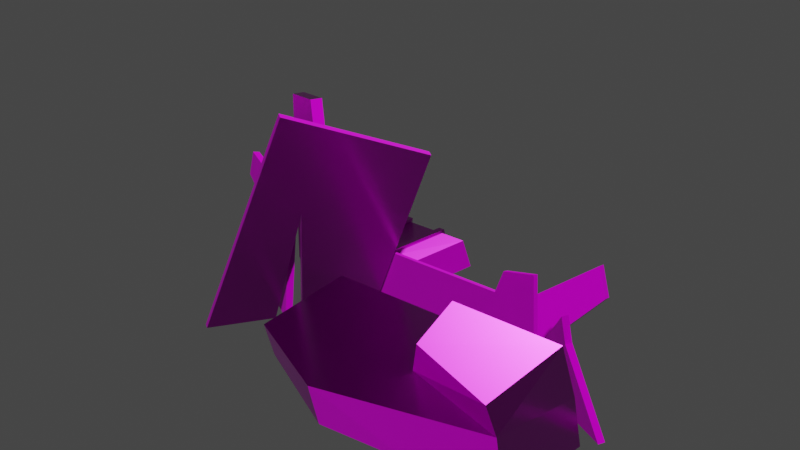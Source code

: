 # Source: Cluster04.blend  (saved by Blender 3.1.7; exported with 4.5.12 LTS)
import bpy
from mathutils import Matrix  # noqa: F401  (used for matrix-valued properties, if any)

bpy.ops.wm.read_factory_settings(use_empty=True)
scene = bpy.context.scene
scene.name = 'Scene'

# ---- images (referenced by path relative to the original .blend; pixels are not part of the script)
import os
ASSET_DIR = os.environ.get("B2B_ASSET_DIR", "")  # directory of the original .blend (textures are referenced by path, not embedded)
HERE = os.path.dirname(os.path.abspath(__file__))  # packed textures are extracted next to this script under _unpacked/

def load_image(name, relpath, width, height, colorspace="sRGB"):
    """Load a texture the original file referenced (path relative to the .blend, or extracted next to this script)."""
    p = next((c for c in (os.path.join(HERE, relpath), os.path.join(ASSET_DIR, relpath)) if relpath and os.path.exists(c)), "")
    if p:
        img = bpy.data.images.load(p, check_existing=True)
        img.name = name
    else:  # same state as the original file: an image datablock whose file is absent (Cycles renders it pink)
        img = bpy.data.images.new(name, width, height)
        img.source = "FILE"
        img.filepath = "//" + (relpath or name)
    img.colorspace_settings.name = colorspace
    return img
img_t_env_struct_scrapyard_metal_01_bc_dds = load_image('T_ENV_STRUCT_Scrapyard_Metal_01_BC.dds', 'T_ENV_STRUCT_Scrapyard_Metal_01_BC.dds', 1024, 1024, 'sRGB')
img_t_env_struct_scrapyard_metal_01_n_dds = load_image('T_ENV_STRUCT_Scrapyard_Metal_01_N.dds', 'T_ENV_STRUCT_Scrapyard_Metal_01_N.dds', 1024, 1024, 'sRGB')
img_t_env_struct_scrapyard_metal_01_mra_dds = load_image('T_ENV_STRUCT_Scrapyard_Metal_01_MRA.dds', 'T_ENV_STRUCT_Scrapyard_Metal_01_MRA.dds', 1024, 1024, 'sRGB')

# ---- materials (node trees are filled in below, after node groups)
mat_mi_env_scrapyard_metal_01 = bpy.data.materials.new('MI_ENV_Scrapyard_Metal_01')
mat_mi_env_scrapyard_metal_01.use_transparent_shadow = False

# ---- material node trees
mat_mi_env_scrapyard_metal_01.use_nodes = True; mat_mi_env_scrapyard_metal_01.node_tree.nodes.clear()
_N = mat_mi_env_scrapyard_metal_01.node_tree.nodes; _L = mat_mi_env_scrapyard_metal_01.node_tree.links
n0 = _N.new('ShaderNodeBsdfPrincipled'); n0.name = 'Principled BSDF'; n0.location = (10, 300)
n0.distribution = 'GGX'
n0.subsurface_method = 'RANDOM_WALK_SKIN'
n0.inputs[3].default_value = 1.45
n0.inputs[27].default_value = (0.0, 0.0, 0.0, 1.0)
n0.inputs[28].default_value = 1.0
n1 = _N.new('ShaderNodeOutputMaterial'); n1.name = 'Material Output'; n1.location = (300, 300)
n2 = _N.new('ShaderNodeTexImage'); n2.name = 'Image Texture'; n2.location = (-442, 298)
n2.image = img_t_env_struct_scrapyard_metal_01_bc_dds
n3 = _N.new('ShaderNodeTexImage'); n3.name = 'Image Texture.002'; n3.location = (-616, -318)
n3.image = img_t_env_struct_scrapyard_metal_01_n_dds
n4 = _N.new('ShaderNodeTexImage'); n4.name = 'Image Texture.001'; n4.location = (-548, -9)
n4.image = img_t_env_struct_scrapyard_metal_01_mra_dds
n5 = _N.new('ShaderNodeNormalMap'); n5.name = 'Normal Map'; n5.location = (-281, -293)
_L.new(n0.outputs[0], n1.inputs[0])
_L.new(n2.outputs[0], n0.inputs[0])
_L.new(n4.outputs[0], n0.inputs[1])
_L.new(n4.outputs[0], n0.inputs[2])
_L.new(n3.outputs[0], n5.inputs[1])
_L.new(n5.outputs[0], n0.inputs[5])
n1.is_active_output = True

# ---- world
world_world = bpy.data.worlds.new('World'); scene.world = world_world
world_world.use_nodes = True; world_world.node_tree.nodes.clear()
_N = world_world.node_tree.nodes; _L = world_world.node_tree.links
n0 = _N.new('ShaderNodeOutputWorld'); n0.name = 'World Output'; n0.location = (300, 300)
n1 = _N.new('ShaderNodeBackground'); n1.name = 'Background'; n1.location = (10, 300)
n1.inputs[0].default_value = (0.05088, 0.05088, 0.05088, 1.0)
_L.new(n1.outputs[0], n0.inputs[0])
n0.is_active_output = True
world_world.color = (0.05088, 0.05088, 0.05088)
world_world.use_sun_shadow = False
world_world.sun_shadow_jitter_overblur = 0.0

# ---- meshes
me_sm_env_struct_scrapyard_debris_cluster_04_md_001 = bpy.data.meshes.new('SM_ENV_STRUCT_ScrapYard_Debris_Cluster_04.md.001')
me_sm_env_struct_scrapyard_debris_cluster_04_md_001.from_pydata([(-1.47, 0.6614, 2.585), (-2.009, 1.088, 2.437), (-2.074, 0.9526, 2.437), (-1.404, 0.7969, 2.584), (-1.47, 0.6614, 2.585), (-0.894, 0.5472, -2.67e-07), (-1.404, 0.7969, 2.584), (-0.9593, 0.4118, -3.052e-07), (-2.074, 0.9526, 2.437), (-0.9593, 0.4118, -3.052e-07), (-1.47, 0.6614, 2.585), (-2.112, 0.9675, -3.052e-07), (-0.2378, 2.267, 0.3671), (-0.6305, 2.389, -1.144e-07), (-0.6495, 2.332, 0.3191), (-0.1191, 2.298, -1.144e-07), (-0.2378, 2.267, 0.3671), (-0.8158, 1.287, 0.3191), (-0.4041, 1.222, 0.3671), (-0.6495, 2.332, 0.3191), (-0.8117, 1.224, -1.144e-07), (-0.4041, 1.222, 0.3671), (-0.8158, 1.287, 0.3191), (-0.3039, 1.136, -1.144e-07), (-2.218, 1.469, -1.144e-07), (-1.79, 2.514, 0.1862), (-2.047, 2.641, -1.144e-07), (-1.956, 1.468, 0.1862), (-0.4041, 1.222, 0.3671), (-0.1191, 2.298, -1.144e-07), (-0.2378, 2.267, 0.3671), (-0.3039, 1.136, -1.144e-07), (-0.6479, 2.371, 0.365), (-0.6185, 2.464, 3.815e-08), (-0.7438, 2.386, 0.3538), (-0.7377, 2.486, 3.815e-08), (-0.7438, 2.386, 0.3538), (-0.9227, 1.265, 0.3538), (-0.8268, 1.25, 0.365), (-0.6479, 2.371, 0.365), (-0.9227, 1.265, 0.3538), (-0.825, 1.149, 7.629e-08), (-0.8268, 1.25, 0.365), (-0.9433, 1.17, 7.629e-08), (-1.293, 2.435, 0.2442), (-0.7454, 2.348, 0.3079), (-0.7497, 2.41, -1.144e-07), (-1.43, 2.531, -1.144e-07), (-1.459, 1.389, 0.2442), (-0.7454, 2.348, 0.3079), (-1.293, 2.435, 0.2442), (-0.9117, 1.302, 0.3079), (-1.459, 1.389, 0.2442), (-0.93, 1.245, -1.144e-07), (-0.9117, 1.302, 0.3079), (-1.605, 1.362, -1.144e-07), (-1.543, 2.626, 1.144e-07), (-1.392, 2.488, 0.2828), (-1.418, 2.604, 1.144e-07), (-1.291, 2.472, 0.2945), (-1.392, 2.488, 0.2828), (-1.57, 1.369, 0.2792), (-1.47, 1.353, 0.291), (-1.291, 2.472, 0.2945), (-1.57, 1.369, 0.2792), (-1.618, 1.287, 7.629e-08), (-1.47, 1.353, 0.291), (-1.742, 1.309, 7.629e-08), (-1.79, 2.514, 0.1862), (-1.393, 2.451, 0.2324), (-1.554, 2.553, -1.144e-07), (-2.047, 2.641, -1.144e-07), (-1.956, 1.468, 0.1862), (-1.393, 2.451, 0.2324), (-1.79, 2.514, 0.1862), (-1.559, 1.405, 0.2324), (-1.559, 1.405, 0.2324), (-1.956, 1.468, 0.1862), (-1.729, 1.384, -1.144e-07), (-2.218, 1.469, -1.144e-07), (-1.393, 2.451, 0.2324), (-1.543, 2.626, 1.144e-07), (-1.554, 2.553, -1.144e-07), (-1.392, 2.488, 0.2828), (-1.293, 2.435, 0.2442), (-1.43, 2.531, -1.144e-07), (-1.418, 2.604, 1.144e-07), (-1.291, 2.472, 0.2945), (-1.291, 2.472, 0.2945), (-1.47, 1.353, 0.291), (-1.459, 1.389, 0.2442), (-1.293, 2.435, 0.2442), (-1.392, 2.488, 0.2828), (-1.559, 1.405, 0.2324), (-1.57, 1.369, 0.2792), (-1.393, 2.451, 0.2324), (-1.459, 1.389, 0.2442), (-1.618, 1.287, 7.629e-08), (-1.605, 1.362, -1.144e-07), (-1.47, 1.353, 0.291), (-1.742, 1.309, 7.629e-08), (-1.57, 1.369, 0.2792), (-1.559, 1.405, 0.2324), (-1.729, 1.384, -1.144e-07), (2.494, 0.5132, 1.093), (1.934, 0.6722, 0.2007), (2.455, 0.4331, 1.094), (1.973, 0.7524, 0.1996), (2.252, 0.6146, -2.766e-07), (1.934, 0.6722, 0.2007), (1.973, 0.7524, 0.1996), (2.215, 0.5337, -3.195e-07), (2.356, 1.377, 1.284), (1.418, 1.257, 0.5123), (1.421, 1.169, 0.533), (2.353, 1.465, 1.263), (2.353, 1.465, 1.263), (2.508, 1.301, 0.9365), (2.505, 1.389, 0.9159), (2.356, 1.377, 1.284), (0.02147, 1.001, 0.02223), (0.01842, 1.089, 0.001616), (0.02013, 1.088, -3.149e-07), (0.04503, 0.9963, -3.052e-07), (-0.9077, -0.4291, 2.87), (0.1191, 1.078, 2.137), (0.04507, 1.128, 2.149), (-0.8337, -0.4798, 2.858), (-0.5531, 0.753, -3.052e-07), (0.04507, 1.128, 2.149), (-0.4758, 0.7043, -3.052e-07), (0.1191, 1.078, 2.137), (-1.292, -0.3249, -3.052e-07), (-0.9248, -0.1449, 1.535), (-1.215, -0.3742, -3.052e-07), (-0.8507, -0.1957, 1.523), (-0.9351, 0.9591, -3.242e-07), (-0.9866, 1.071, 0.5856), (-0.9217, 1.018, -3.052e-07), (-0.9724, 1.128, 0.576), (1.507, 0.5197, 1.005), (-0.9724, 1.128, 0.576), (-0.9866, 1.071, 0.5856), (1.521, 0.5769, 0.9957), (2.052, 0.4591, 1.453), (1.608, 0.6044, 1.288), (1.594, 0.5472, 1.297), (2.066, 0.5163, 1.443), (1.507, 0.5197, 1.005), (1.594, 0.5472, 1.297), (1.608, 0.6044, 1.288), (1.521, 0.5769, 0.9957), (-2.937, 1.094, 1.331), (-2.577, 0.812, 0.9356), (-2.983, 1.05, 0.9952), (-1.333, 0.2142, 1.378), (-2.577, 0.812, 0.9356), (-3.026, 0.9718, 1.011), (-2.983, 1.05, 0.9952), (-2.62, 0.7341, 0.9518), (-1.377, 0.1364, 1.394), (-2.937, 1.094, 1.331), (-2.98, 1.016, 1.347), (-1.333, 0.2142, 1.378), (-3.026, 0.9718, 1.011), (-2.98, 1.016, 1.347), (-2.937, 1.094, 1.331), (-2.983, 1.05, 0.9952), (-2.677, 0.5674, -2.67e-07), (-2.62, 0.7341, 0.9518), (-2.633, 0.6481, -3.433e-07), (-2.577, 0.812, 0.9356), (1.54, -0.943, 1.048), (2.796, -1.448, 1.133), (2.921, -0.3001, 1.283), (1.374, -0.1082, 1.127), (1.374, -0.1082, 1.127), (1.502, -0.9576, 0.7022), (1.54, -0.943, 1.048), (1.302, -0.004766, 0.7918), (2.796, -1.448, 1.133), (1.54, -0.943, 1.048), (1.502, -0.9576, 0.7022), (2.932, -1.437, 0.8105), (-2.009, 1.088, 2.437), (-0.894, 0.5472, -2.67e-07), (-2.047, 1.103, -3.052e-07), (-1.404, 0.7969, 2.584), (-2.009, 1.088, 2.437), (-2.112, 0.9675, -3.052e-07), (-2.074, 0.9526, 2.437), (-2.047, 1.103, -3.052e-07), (2.508, 1.301, 0.9365), (1.732, 1.148, -3.052e-07), (2.505, 1.389, 0.9159), (1.718, 1.054, -3.052e-07), (-0.9248, -0.1449, 1.535), (-1.021, -0.09151, -3.052e-07), (-0.8507, -0.1957, 1.523), (-1.096, -0.03997, -3.052e-07), (-0.9077, -0.4291, 2.87), (-1.707, -1.093, -3.052e-07), (-0.8337, -0.4798, 2.858), (-1.785, -1.045, -4.196e-07), (2.052, 0.4591, 1.453), (2.374, 0.1963, -3.433e-07), (2.066, 0.5163, 1.443), (2.362, 0.137, -3.052e-07), (-1.377, 0.1364, 1.394), (-1.079, -0.2141, -3.433e-07), (-1.333, 0.2142, 1.378), (-1.119, -0.297, -2.67e-07), (1.973, 0.7524, 0.1996), (2.494, 0.5132, 1.093), (2.598, 0.4587, 0.8033), (2.252, 0.6146, -2.766e-07), (3.291, 0.1121, -2.67e-07), (1.374, -0.1082, 1.127), (2.921, -0.3001, 1.283), (3.049, -0.1924, 0.6436), (1.302, -0.004766, 0.7918), (3.122, -0.1175, 2.67e-06), (0.729, 0.1396, 1.907e-07), (0.6559, 0.0646, 0.7255), (-0.5112, 0.2728, -1.101e-06), (-0.5843, 0.1978, 0.5981), (2.921, -0.3001, 1.283), (2.796, -1.448, 1.133), (2.932, -1.437, 0.8105), (3.049, -0.1924, 0.6436), (3.005, -1.362, 1.049e-06), (3.122, -0.1175, 2.67e-06), (-0.9217, 1.018, -3.052e-07), (-0.9724, 1.128, 0.576), (-0.2516, 0.851, -3.242e-07), (1.521, 0.5769, 0.9957), (1.073, 0.5207, -2.67e-07), (1.621, 0.384, -2.861e-07), (2.374, 0.1963, -3.433e-07), (2.066, 0.5163, 1.443), (1.608, 0.6044, 1.288), (-0.5112, 0.2728, -1.101e-06), (-0.6283, -0.9717, -2.67e-06), (-0.6283, -0.9717, -2.981e-07), (-0.5843, 0.1978, 0.5981), (-0.7015, -1.047, 0.4373), (-0.8158, 1.287, 0.3191), (-0.825, 1.149, 7.629e-08), (-0.8117, 1.224, -1.144e-07), (-0.8268, 1.25, 0.365), (-0.6495, 2.332, 0.3191), (-0.6479, 2.371, 0.365), (-0.6185, 2.464, 3.815e-08), (-0.6305, 2.389, -1.144e-07), (-0.9117, 1.302, 0.3079), (-0.93, 1.245, -1.144e-07), (-0.9433, 1.17, 7.629e-08), (-0.9227, 1.265, 0.3538), (-0.7454, 2.348, 0.3079), (-0.7438, 2.386, 0.3538), (-0.7377, 2.486, 3.815e-08), (-0.7497, 2.41, -1.144e-07), (1.934, 0.6722, 0.2007), (2.559, 0.3786, 0.8045), (2.455, 0.4331, 1.094), (2.215, 0.5337, -3.195e-07), (3.253, 0.03148, -3.052e-07), (2.598, 0.4587, 0.8033), (2.494, 0.5132, 1.093), (2.455, 0.4331, 1.094), (2.559, 0.3786, 0.8045), (3.291, 0.1121, -2.67e-07), (3.253, 0.03148, -3.052e-07), (0.8296, 1.227, 0.4708), (1.421, 1.169, 0.533), (1.418, 1.257, 0.5123), (0.8327, 1.139, 0.4915), (0.01842, 1.089, 0.001616), (0.02147, 1.001, 0.02223), (0.7199, -1.617, -3.052e-07), (-0.6283, -0.9717, -2.67e-06), (0.7199, -1.617, -1.831e-06), (-0.6283, -0.9717, -2.981e-07), (0.6468, -1.692, 0.5166), (-0.7015, -1.047, 0.4373), (0.8327, 1.139, 0.4915), (0.02147, 1.001, 0.02223), (0.04503, 0.9963, -3.052e-07), (0.7791, 1.022, -3.052e-07), (1.421, 1.169, 0.533), (1.338, 1.041, -2.861e-07), (1.718, 1.054, -3.052e-07), (2.508, 1.301, 0.9365), (2.356, 1.377, 1.284), (0.8296, 1.227, 0.4708), (0.02013, 1.088, -3.149e-07), (0.01842, 1.089, 0.001616), (0.8008, 1.115, -2.861e-07), (1.418, 1.257, 0.5123), (1.338, 1.134, -3.052e-07), (1.732, 1.148, -3.052e-07), (2.505, 1.389, 0.9159), (2.353, 1.465, 1.263), (-0.2537, 0.7892, -3.052e-07), (-0.9866, 1.071, 0.5856), (-0.9351, 0.9591, -3.242e-07), (1.507, 0.5197, 1.005), (1.054, 0.463, -3.052e-07), (1.608, 0.325, -3.242e-07), (2.362, 0.137, -3.052e-07), (2.052, 0.4591, 1.453), (1.594, 0.5472, 1.297), (-2.62, 0.7341, 0.9518), (-2.98, 1.016, 1.347), (-3.026, 0.9718, 1.011), (-1.377, 0.1364, 1.394), (-1.119, -0.297, -2.67e-07), (-2.677, 0.5674, -2.67e-07), (-0.7015, -1.047, 0.4373), (0.6559, 0.0646, 0.7255), (-0.5843, 0.1978, 0.5981), (0.6468, -1.692, 0.5166), (1.502, -0.9576, 0.7022), (2.932, -1.437, 0.8105), (1.302, -0.004766, 0.7918), (2.932, -1.437, 0.8105), (1.931, -1.482, -3.052e-07), (3.005, -1.362, 1.049e-06), (0.6468, -1.692, 0.5166), (0.7199, -1.617, -3.052e-07), (0.7199, -1.617, -1.831e-06), (-0.9248, -0.1449, 1.535), (-1.292, -0.3249, -3.052e-07), (-1.785, -1.045, -4.196e-07), (-0.9077, -0.4291, 2.87), (0.04507, 1.128, 2.149), (-0.5531, 0.753, -3.052e-07), (-1.096, -0.03997, -3.052e-07), (-0.8507, -0.1957, 1.523), (-1.021, -0.09151, -3.052e-07), (-0.4758, 0.7043, -3.052e-07), (0.1191, 1.078, 2.137), (-0.8337, -0.4798, 2.858), (-1.707, -1.093, -3.052e-07), (-1.215, -0.3742, -3.052e-07)], [], [(0, 1, 2), (1, 0, 3), (4, 5, 6), (5, 4, 7), (8, 9, 10), (9, 8, 11), (12, 13, 14), (13, 12, 15), (16, 17, 18), (17, 16, 19), (20, 21, 22), (21, 20, 23), (24, 25, 26), (25, 24, 27), (28, 29, 30), (29, 28, 31), (32, 33, 34), (34, 33, 35), (36, 37, 38), (38, 39, 36), (40, 41, 42), (41, 40, 43), (44, 45, 46), (46, 47, 44), (48, 49, 50), (49, 48, 51), (52, 53, 54), (53, 52, 55), (56, 57, 58), (59, 58, 57), (60, 61, 62), (62, 63, 60), (64, 65, 66), (65, 64, 67), (68, 69, 70), (70, 71, 68), (72, 73, 74), (73, 72, 75), (76, 77, 78), (78, 77, 79), (80, 81, 82), (81, 80, 83), (84, 85, 86), (84, 86, 87), (88, 89, 90), (88, 90, 91), (92, 93, 94), (93, 92, 95), (96, 97, 98), (97, 96, 99), (100, 101, 102), (102, 103, 100), (104, 105, 106), (105, 104, 107), (108, 109, 110), (109, 108, 111), (112, 113, 114), (113, 112, 115), (116, 117, 118), (117, 116, 119), (120, 121, 122), (122, 123, 120), (124, 125, 126), (125, 124, 127), (128, 129, 130), (131, 130, 129), (132, 133, 134), (135, 134, 133), (136, 137, 138), (139, 138, 137), (140, 141, 142), (141, 140, 143), (144, 145, 146), (145, 144, 147), (148, 149, 150), (150, 151, 148), (152, 153, 154), (153, 152, 155), (156, 157, 158), (157, 156, 159), (160, 161, 162), (161, 160, 163), (164, 165, 166), (166, 167, 164), (168, 169, 170), (171, 170, 169), (172, 173, 174), (174, 175, 172), (176, 177, 178), (177, 176, 179), (180, 181, 182), (182, 183, 180), (184, 185, 186), (185, 184, 187), (188, 189, 190), (189, 188, 191), (192, 193, 194), (193, 192, 195), (196, 197, 198), (197, 196, 199), (200, 201, 202), (201, 200, 203), (204, 205, 206), (205, 204, 207), (208, 209, 210), (209, 208, 211), (212, 213, 214), (214, 215, 212), (214, 216, 215), (217, 218, 219), (217, 219, 220), (220, 219, 221), (222, 220, 221), (220, 222, 223), (223, 222, 224), (225, 223, 224), (226, 227, 228), (226, 228, 229), (229, 228, 230), (229, 230, 231), (232, 233, 234), (233, 235, 234), (234, 235, 236), (235, 237, 236), (235, 238, 237), (239, 238, 235), (239, 235, 240), (241, 242, 243), (243, 244, 241), (244, 243, 245), (246, 247, 248), (247, 246, 249), (250, 249, 246), (249, 250, 251), (252, 251, 250), (250, 253, 252), (254, 255, 256), (256, 257, 254), (257, 258, 254), (257, 259, 258), (260, 258, 259), (258, 260, 261), (262, 263, 264), (263, 262, 265), (263, 265, 266), (267, 268, 269), (269, 270, 267), (271, 267, 270), (270, 272, 271), (273, 274, 275), (274, 273, 276), (277, 276, 273), (276, 277, 278), (279, 280, 281), (279, 282, 280), (283, 282, 279), (282, 283, 284), (285, 286, 287), (288, 285, 287), (285, 288, 289), (290, 289, 288), (289, 290, 291), (291, 292, 289), (289, 292, 293), (294, 295, 296), (295, 294, 297), (298, 297, 294), (297, 298, 299), (298, 300, 299), (301, 300, 298), (298, 302, 301), (303, 304, 305), (306, 304, 303), (306, 303, 307), (306, 307, 308), (306, 308, 309), (306, 309, 310), (310, 311, 306), (312, 313, 314), (313, 312, 315), (312, 316, 315), (316, 312, 317), (318, 319, 320), (319, 318, 321), (322, 319, 321), (323, 322, 321), (319, 322, 324), (325, 326, 327), (325, 328, 326), (329, 326, 328), (329, 330, 326), (331, 332, 333), (333, 334, 331), (334, 335, 331), (335, 336, 331), (331, 336, 337), (338, 339, 340), (340, 341, 338), (342, 338, 341), (342, 343, 338), (338, 343, 344)])
_uv = me_sm_env_struct_scrapyard_debris_cluster_04_md_001.uv_layers.new(name='UV_SINGLE')
_uv.uv.foreach_set('vector', [1.519, -0.4141, 1.506, -0.4658, 1.518, -0.4658, 1.506, -0.4658, 1.519, -0.4141, 1.507, -0.4141, 1.519, -0.4141, 1.507, -0.2119, 1.507, -0.4141, 1.507, -0.2119, 1.519, -0.4141, 1.519, -0.2119, 0.8999, -0.08594, 0.9946, -0.2725, 0.9502, -0.07422, 0.9946, -0.2725, 0.8999, -0.08594, 0.8989, -0.2725, 0.5967, 0.2427, 0.5645, 0.2651, 0.5669, 0.2422, 0.5645, 0.2651, 0.5967, 0.2427, 0.6016, 0.27, 0.5967, 0.2427, 0.5669, 0.1631, 0.5967, 0.1631, 0.5669, 0.1631, 0.5967, 0.2427, 0.5669, 0.2422, 0.5654, 0.1396, 0.5967, 0.1631, 0.5669, 0.1631, 0.5967, 0.1631, 0.5654, 0.1396, 0.6021, 0.1357, 0.8916, 0.252, 0.8667, 0.1699, 0.8916, 0.1631, 0.8667, 0.1699, 0.8916, 0.252, 0.8677, 0.249, 0.5967, 0.1631, 0.625, 0.2466, 0.5967, 0.2427, 0.625, 0.2466, 0.5967, 0.1631, 0.625, 0.1587, 1.364, 0.1724, 1.364, 0.1465, 1.371, 0.1724, 1.371, 0.1724, 1.364, 0.1465, 1.371, 0.1465, 1.371, 0.1724, 1.371, 0.2573, 1.364, 0.2573, 1.364, 0.2573, 1.364, 0.1724, 1.371, 0.1724, 1.371, 0.2573, 1.364, 0.2837, 1.364, 0.2573, 1.364, 0.2837, 1.371, 0.2573, 1.371, 0.2837, 0.7705, 0.1772, 0.7305, 0.1768, 0.7344, 0.1548, 0.7344, 0.1548, 0.7832, 0.1606, 0.7705, 0.1772, 0.7705, 0.2563, 0.7305, 0.1768, 0.7705, 0.1772, 0.7305, 0.1768, 0.7705, 0.2563, 0.7305, 0.2559, 0.7705, 0.2563, 0.7334, 0.2783, 0.7305, 0.2559, 0.7334, 0.2783, 0.7705, 0.2563, 0.7822, 0.2734, 1.31, 0.1548, 1.31, 0.1743, 1.303, 0.1548, 1.303, 0.1743, 1.303, 0.1548, 1.31, 0.1743, 1.31, 0.1743, 1.31, 0.2593, 1.303, 0.2593, 1.303, 0.2593, 1.303, 0.1743, 1.31, 0.1743, 1.31, 0.2593, 1.303, 0.2783, 1.303, 0.2593, 1.303, 0.2783, 1.31, 0.2593, 1.31, 0.2783, 1.028, 0.1787, 0.9336, 0.189, 0.9756, 0.1313, 0.9756, 0.1313, 1.094, 0.1313, 1.028, 0.1787, 0.8677, 0.249, 0.8364, 0.1704, 0.8667, 0.1699, 0.8364, 0.1704, 0.8677, 0.249, 0.8374, 0.2495, 1.086, 0.2734, 0.9888, 0.2622, 1.046, 0.2158, 1.046, 0.2158, 0.9888, 0.2622, 0.9258, 0.2158, 1.173, 0.2417, 1.177, 0.2617, 1.173, 0.2617, 1.177, 0.2617, 1.173, 0.2417, 1.177, 0.2417, 1.138, 0.1919, 1.137, 0.1709, 1.141, 0.1709, 1.138, 0.1919, 1.141, 0.1709, 1.141, 0.1919, 1.141, 0.1919, 1.141, 0.2759, 1.138, 0.2759, 1.141, 0.1919, 1.138, 0.2759, 1.138, 0.1919, 1.177, 0.2417, 1.174, 0.1567, 1.177, 0.1567, 1.174, 0.1567, 1.177, 0.2417, 1.173, 0.2417, 1.138, 0.2759, 1.141, 0.2949, 1.137, 0.2949, 1.141, 0.2949, 1.138, 0.2759, 1.141, 0.2759, 1.177, 0.1377, 1.177, 0.1567, 1.174, 0.1567, 1.174, 0.1567, 1.172, 0.1377, 1.177, 0.1377, 1.086, -0.54, 1.008, -0.5449, 1.086, -0.5459, 1.008, -0.5449, 1.086, -0.54, 1.008, -0.5381, 0.9805, -0.5381, 1.008, -0.5449, 1.008, -0.5381, 1.008, -0.5449, 0.9805, -0.5381, 0.98, -0.5449, 1.189, -0.6162, 1.096, -0.6094, 1.097, -0.6162, 1.096, -0.6094, 1.189, -0.6162, 1.189, -0.6094, 1.189, -0.6094, 1.221, -0.6162, 1.221, -0.6094, 1.221, -0.6162, 1.189, -0.6094, 1.189, -0.6162, 0.979, -0.6162, 0.9785, -0.6094, 0.9785, -0.6094, 0.9785, -0.6094, 0.9766, -0.6162, 0.979, -0.6162, 1.631, -0.4961, 1.639, -0.3467, 1.633, -0.3467, 1.639, -0.3467, 1.631, -0.4961, 1.637, -0.4961, 1.631, -0.1748, 1.633, -0.3467, 1.637, -0.1758, 1.639, -0.3467, 1.637, -0.1758, 1.633, -0.3467, 1.695, -0.7207, 1.695, -0.6006, 1.688, -0.7197, 1.688, -0.6006, 1.688, -0.7197, 1.695, -0.6006, 0.9771, -0.5098, 1.023, -0.5098, 0.9775, -0.5059, 1.023, -0.5059, 0.9775, -0.5059, 1.023, -0.5098, 1.222, -0.5098, 1.023, -0.5059, 1.023, -0.5098, 1.023, -0.5059, 1.222, -0.5098, 1.222, -0.5059, 1.281, -0.5098, 1.243, -0.5049, 1.243, -0.5088, 1.243, -0.5049, 1.281, -0.5098, 1.281, -0.5059, 1.222, -0.5098, 1.243, -0.5088, 1.243, -0.5049, 1.243, -0.5049, 1.222, -0.5059, 1.222, -0.5098, 1.131, -0.3389, 1.098, -0.3691, 1.133, -0.3633, 1.098, -0.3691, 1.131, -0.3389, 0.9917, -0.3389, 1.055, -0.4688, 1.092, -0.4756, 1.092, -0.4688, 1.092, -0.4756, 1.055, -0.4688, 1.055, -0.4756, 1.27, -0.4756, 1.116, -0.4688, 1.116, -0.4756, 1.116, -0.4688, 1.27, -0.4756, 1.269, -0.4688, 1.092, -0.4756, 1.116, -0.4756, 1.116, -0.4688, 1.116, -0.4688, 1.092, -0.4688, 1.092, -0.4756, 0.978, -0.4756, 1.055, -0.4756, 0.978, -0.4688, 1.055, -0.4688, 0.978, -0.4688, 1.055, -0.4756, -0.2399, -0.1885, -0.1407, -0.2148, -0.1409, -0.127, -0.1409, -0.127, -0.2593, -0.127, -0.2399, -0.1885, 1.082, -0.1299, 1.142, -0.1553, 1.146, -0.1299, 1.142, -0.1553, 1.082, -0.1299, 1.068, -0.1553, 1.247, -0.1299, 1.146, -0.1299, 1.142, -0.1553, 1.142, -0.1553, 1.255, -0.1553, 1.247, -0.1299, 0.8164, -0.08398, 0.7637, -0.2861, 0.8594, -0.2656, 0.7637, -0.2861, 0.8164, -0.08398, 0.7637, -0.08398, 1.506, -0.4658, 1.519, -0.6523, 1.518, -0.4658, 1.519, -0.6523, 1.506, -0.4658, 1.507, -0.6523, 1.221, -0.6162, 1.313, -0.6104, 1.221, -0.6094, 1.313, -0.6104, 1.221, -0.6162, 1.315, -0.6172, 1.695, -0.6006, 1.688, -0.4863, 1.688, -0.6006, 1.688, -0.4863, 1.695, -0.6006, 1.694, -0.4863, 1.631, -0.4961, 1.637, -0.7314, 1.637, -0.4961, 1.637, -0.7314, 1.631, -0.4961, 1.631, -0.7324, 1.281, -0.5098, 1.395, -0.5059, 1.281, -0.5059, 1.395, -0.5059, 1.281, -0.5098, 1.396, -0.5107, 1.27, -0.4756, 1.38, -0.4688, 1.269, -0.4688, 1.38, -0.4688, 1.27, -0.4756, 1.38, -0.4756, 0.7324, -0.5254, 0.6836, -0.4629, 0.6768, -0.4854, 0.6768, -0.4854, 0.7104, -0.542, 0.7324, -0.5254, 0.6768, -0.4854, 0.6245, -0.5498, 0.7104, -0.542, 0.03461, -0.3525, -0.08606, -0.3525, -0.0899, -0.4033, 0.03461, -0.3525, -0.0899, -0.4033, 0.04364, -0.3789, 0.04364, -0.3789, -0.0899, -0.4033, -0.0899, -0.4531, 0.09454, -0.4355, 0.04364, -0.3789, -0.0899, -0.4531, 0.04364, -0.3789, 0.09454, -0.4355, 0.09393, -0.3789, 0.09393, -0.3789, 0.09454, -0.4355, 0.1901, -0.4268, 0.1904, -0.3799, 0.09393, -0.3789, 0.1901, -0.4268, 1.236, -0.1885, 1.148, -0.1885, 1.147, -0.2148, 1.236, -0.1885, 1.147, -0.2148, 1.24, -0.2383, 1.24, -0.2383, 1.147, -0.2148, 1.146, -0.2773, 1.24, -0.2383, 1.146, -0.2773, 1.24, -0.2881, 0.8721, -0.4268, 0.8779, -0.3828, 0.8188, -0.4268, 0.8779, -0.3828, 0.6821, -0.3477, 0.8188, -0.4268, 0.8188, -0.4268, 0.6821, -0.3477, 0.7139, -0.4258, 0.6821, -0.3477, 0.6704, -0.4248, 0.7139, -0.4258, 0.6821, -0.3477, 0.6104, -0.4248, 0.6704, -0.4248, 0.6406, -0.3125, 0.6104, -0.4248, 0.6821, -0.3477, 0.6406, -0.3125, 0.6821, -0.3477, 0.6763, -0.3252, 0.241, -0.2285, 0.2295, -0.1338, 0.2279, -0.1338, 0.2279, -0.1338, 0.1952, -0.2285, 0.241, -0.2285, 0.1952, -0.2285, 0.2279, -0.1338, 0.194, -0.1328, 1.226, 0.2856, 1.229, 0.3101, 1.225, 0.3101, 1.229, 0.3101, 1.226, 0.2856, 1.229, 0.2856, 1.226, 0.2002, 1.229, 0.2856, 1.226, 0.2856, 1.229, 0.2856, 1.226, 0.2002, 1.229, 0.2002, 1.229, 0.1758, 1.229, 0.2002, 1.226, 0.2002, 1.226, 0.2002, 1.224, 0.1758, 1.229, 0.1758, 1.265, 0.2446, 1.266, 0.2646, 1.262, 0.2646, 1.262, 0.2646, 1.262, 0.2446, 1.265, 0.2446, 1.262, 0.2446, 1.265, 0.1597, 1.265, 0.2446, 1.262, 0.2446, 1.262, 0.1597, 1.265, 0.1597, 1.262, 0.1392, 1.265, 0.1597, 1.262, 0.1597, 1.265, 0.1597, 1.262, 0.1392, 1.266, 0.1392, 0.4861, -0.5371, 0.5356, -0.4912, 0.5259, -0.4697, 0.5356, -0.4912, 0.4861, -0.5371, 0.5098, -0.5518, 0.5356, -0.4912, 0.5098, -0.5518, 0.5952, -0.5498, 1.109, -0.54, 1.086, -0.54, 1.086, -0.5459, 1.086, -0.5459, 1.109, -0.5459, 1.109, -0.54, 1.192, -0.54, 1.109, -0.54, 1.109, -0.5459, 1.109, -0.5459, 1.192, -0.5459, 1.192, -0.54, 1.051, -0.6094, 1.097, -0.6162, 1.096, -0.6094, 1.097, -0.6162, 1.051, -0.6094, 1.051, -0.6162, 0.9785, -0.6094, 1.051, -0.6162, 1.051, -0.6094, 1.051, -0.6162, 0.9785, -0.6094, 0.979, -0.6162, 0.09192, -0.5205, 0.1979, -0.5273, 0.09204, -0.5195, 0.09192, -0.5205, 0.1986, -0.5293, 0.1979, -0.5273, 0.09198, -0.5605, 0.1986, -0.5293, 0.09192, -0.5205, 0.1986, -0.5293, 0.09198, -0.5605, 0.199, -0.5615, 0.312, -0.6611, 0.2395, -0.6641, 0.2402, -0.666, 0.2903, -0.6914, 0.312, -0.6611, 0.2402, -0.666, 0.312, -0.6611, 0.2903, -0.6914, 0.3535, -0.6787, 0.3281, -0.7109, 0.3535, -0.6787, 0.2903, -0.6914, 0.3535, -0.6787, 0.3281, -0.7109, 0.354, -0.7246, 0.354, -0.7246, 0.4426, -0.6895, 0.3535, -0.6787, 0.3535, -0.6787, 0.4426, -0.6895, 0.4451, -0.6611, 0.645, -0.7998, 0.6401, -0.8711, 0.6416, -0.8721, 0.6401, -0.8711, 0.645, -0.7998, 0.6147, -0.8184, 0.6279, -0.7578, 0.6147, -0.8184, 0.645, -0.7998, 0.6147, -0.8184, 0.6279, -0.7578, 0.5962, -0.7812, 0.6279, -0.7578, 0.583, -0.7549, 0.5962, -0.7812, 0.6167, -0.6689, 0.583, -0.7549, 0.6279, -0.7578, 0.6279, -0.7578, 0.645, -0.667, 0.6167, -0.6689, 0.3696, -0.4258, 0.3093, -0.3809, 0.3157, -0.4258, 0.5059, -0.3477, 0.3093, -0.3809, 0.3696, -0.4258, 0.5059, -0.3477, 0.3696, -0.4258, 0.4736, -0.4248, 0.5059, -0.3477, 0.4736, -0.4248, 0.5176, -0.4248, 0.5059, -0.3477, 0.5176, -0.4248, 0.5776, -0.4248, 0.5059, -0.3477, 0.5776, -0.4248, 0.5479, -0.3135, 0.5479, -0.3135, 0.5117, -0.3252, 0.5059, -0.3477, 1.193, -0.3682, 1.16, -0.3369, 1.158, -0.3633, 1.16, -0.3369, 1.193, -0.3682, 1.3, -0.3369, 1.193, -0.3682, 1.33, -0.4453, 1.3, -0.3369, 1.33, -0.4453, 1.193, -0.3682, 1.194, -0.4414, 0.194, -0.1328, 0.09869, -0.2285, 0.1952, -0.2285, 0.09869, -0.2285, 0.194, -0.1328, 0.08496, -0.09375, 0.02518, -0.1572, 0.09869, -0.2285, 0.08496, -0.09375, -0.08875, -0.1328, 0.02518, -0.1572, 0.08496, -0.09375, 0.09869, -0.2285, 0.02518, -0.1572, 0.04843, -0.2285, -0.08887, -0.5615, -0.004166, -0.5078, -0.08801, -0.498, -0.08887, -0.5615, 0.09198, -0.5605, -0.004166, -0.5078, 0.09192, -0.5205, -0.004166, -0.5078, 0.09198, -0.5605, 0.09192, -0.5205, 0.09204, -0.5195, -0.004166, -0.5078, 0.3706, -0.1367, 0.3574, -0.2578, 0.4204, -0.2803, 0.4204, -0.2803, 0.4204, -0.04395, 0.3706, -0.1367, 0.4204, -0.04395, 0.2705, -0.05078, 0.3706, -0.1367, 0.2705, -0.05078, 0.2629, -0.2246, 0.3706, -0.1367, 0.3706, -0.1367, 0.2629, -0.2246, 0.3325, -0.249, 0.4895, -0.1416, 0.5273, -0.2539, 0.5977, -0.2295, 0.5977, -0.2295, 0.5898, -0.05664, 0.4895, -0.1416, 0.4392, -0.0498, 0.4895, -0.1416, 0.5898, -0.05664, 0.4392, -0.0498, 0.4392, -0.2842, 0.4895, -0.1416, 0.4895, -0.1416, 0.4392, -0.2842, 0.5024, -0.2627])
_uv.active_render = True
_uv = me_sm_env_struct_scrapyard_debris_cluster_04_md_001.uv_layers.new(name='EXTRAUVS0')
_uv.uv.foreach_set('vector', [0.4392, 0.05225, 0.4924, 0.04004, 0.4924, 0.05176, 0.4924, 0.04004, 0.4392, 0.05225, 0.4392, 0.04102, 0.4392, 0.05225, 0.2333, 0.04102, 0.4392, 0.04102, 0.2333, 0.04102, 0.4392, 0.05225, 0.2334, 0.05225, 0.3535, 0.2764, 0.4504, 0.08496, 0.4048, 0.2876, 0.4504, 0.08496, 0.3535, 0.2764, 0.3523, 0.08496, 0.6094, 0.8076, 0.5752, 0.8319, 0.5776, 0.8074, 0.5752, 0.8319, 0.6094, 0.8076, 0.6143, 0.8367, 0.6094, 0.8076, 0.5776, 0.7234, 0.6094, 0.7236, 0.5776, 0.7234, 0.6094, 0.8076, 0.5776, 0.8074, 0.5762, 0.6987, 0.6094, 0.7236, 0.5776, 0.7234, 0.6094, 0.7236, 0.5762, 0.6987, 0.6147, 0.6946, 0.6348, 0.499, 0.7197, 0.4731, 0.7266, 0.499, 0.7197, 0.4731, 0.6348, 0.499, 0.6377, 0.4741, 0.6094, 0.7236, 0.6396, 0.812, 0.6094, 0.8076, 0.6396, 0.812, 0.6094, 0.7236, 0.6396, 0.7185, 0.916, 0.9288, 0.9458, 0.9288, 0.916, 0.9361, 0.916, 0.9361, 0.9458, 0.9288, 0.9458, 0.9361, 0.916, 0.9361, 0.8184, 0.9361, 0.8184, 0.9288, 0.8184, 0.9288, 0.916, 0.9288, 0.916, 0.9361, 0.8184, 0.9361, 0.7881, 0.9288, 0.8184, 0.9288, 0.7881, 0.9288, 0.8184, 0.9361, 0.7881, 0.9361, 0.6772, 0.5552, 0.6348, 0.5547, 0.6387, 0.531, 0.6387, 0.531, 0.6914, 0.5374, 0.6772, 0.5552, 0.6772, 0.6401, 0.6348, 0.5547, 0.6772, 0.5552, 0.6348, 0.5547, 0.6772, 0.6401, 0.6348, 0.6394, 0.6772, 0.6401, 0.6377, 0.6633, 0.6348, 0.6394, 0.6377, 0.6633, 0.6772, 0.6401, 0.6899, 0.658, 0.8213, 0.7244, 0.8213, 0.7473, 0.8135, 0.7244, 0.8135, 0.7473, 0.8135, 0.7244, 0.8213, 0.7473, 0.8213, 0.7473, 0.8213, 0.8453, 0.8135, 0.8453, 0.8135, 0.8453, 0.8135, 0.7473, 0.8213, 0.7473, 0.8213, 0.8453, 0.8135, 0.8672, 0.8135, 0.8453, 0.8135, 0.8672, 0.8213, 0.8453, 0.8213, 0.8672, 0.0582, 0.8894, 0.05487, 0.8582, 0.07385, 0.8719, 0.07385, 0.8719, 0.07385, 0.9109, 0.0582, 0.8894, 0.6377, 0.4741, 0.7197, 0.4419, 0.7197, 0.4731, 0.7197, 0.4419, 0.6377, 0.4741, 0.6372, 0.4429, 0.2251, 0.6089, 0.194, 0.6052, 0.2124, 0.5906, 0.2124, 0.5906, 0.194, 0.6052, 0.1738, 0.5906, 0.9736, 0.8315, 0.9771, 0.8552, 0.9727, 0.8552, 0.9771, 0.8552, 0.9736, 0.8315, 0.9771, 0.8315, 0.9736, 0.521, 0.9722, 0.4971, 0.9775, 0.4971, 0.9736, 0.521, 0.9775, 0.4971, 0.9775, 0.521, 0.9775, 0.521, 0.9775, 0.6184, 0.9736, 0.6184, 0.9775, 0.521, 0.9736, 0.6184, 0.9736, 0.521, 0.9771, 0.8315, 0.9736, 0.7327, 0.9771, 0.7327, 0.9736, 0.7327, 0.9771, 0.8315, 0.9736, 0.8315, 0.9736, 0.6184, 0.9775, 0.6404, 0.9722, 0.6404, 0.9775, 0.6404, 0.9736, 0.6184, 0.9775, 0.6184, 0.9771, 0.7104, 0.9771, 0.7327, 0.9736, 0.7327, 0.9736, 0.7327, 0.9722, 0.7104, 0.9771, 0.7104, 0.8545, 0.9803, 0.772, 0.9746, 0.8545, 0.9734, 0.772, 0.9746, 0.8545, 0.9803, 0.772, 0.9815, 0.7437, 0.9815, 0.772, 0.9746, 0.772, 0.9815, 0.772, 0.9746, 0.7437, 0.9815, 0.7432, 0.9746, 0.8706, 0.7358, 0.8638, 0.6396, 0.8706, 0.6399, 0.8638, 0.6396, 0.8706, 0.7358, 0.8638, 0.7358, 0.8638, 0.7358, 0.8701, 0.7681, 0.8633, 0.7678, 0.8701, 0.7681, 0.8638, 0.7358, 0.8706, 0.7358, 0.8706, 0.5186, 0.8638, 0.5186, 0.8638, 0.5183, 0.8638, 0.5183, 0.8706, 0.5161, 0.8706, 0.5186, 0.8135, 0.2832, 0.8223, 0.4473, 0.8159, 0.4473, 0.8223, 0.4473, 0.8135, 0.2832, 0.8198, 0.2832, 0.8135, 0.636, 0.8159, 0.4473, 0.8203, 0.635, 0.8223, 0.4473, 0.8203, 0.635, 0.8159, 0.4473, 0.9253, 0.5459, 0.9253, 0.6729, 0.9185, 0.5471, 0.9185, 0.6731, 0.9185, 0.5471, 0.9253, 0.6729, 0.9229, 0.0249, 0.9229, 0.07422, 0.9185, 0.02588, 0.9185, 0.07373, 0.9185, 0.02588, 0.9229, 0.07422, 0.9229, 0.2822, 0.9185, 0.07373, 0.9229, 0.07422, 0.9185, 0.07373, 0.9229, 0.2822, 0.9185, 0.2822, 0.9233, 0.3452, 0.918, 0.3052, 0.9224, 0.3057, 0.918, 0.3052, 0.9233, 0.3452, 0.9189, 0.3452, 0.9229, 0.2822, 0.9224, 0.3057, 0.918, 0.3052, 0.918, 0.3052, 0.9185, 0.2822, 0.9229, 0.2822, 0.6943, 0.3652, 0.7256, 0.3301, 0.7197, 0.3677, 0.7256, 0.3301, 0.6943, 0.3652, 0.6943, 0.2188, 0.8633, 0.1045, 0.8696, 0.1426, 0.8633, 0.1426, 0.8696, 0.1426, 0.8633, 0.1045, 0.8696, 0.1045, 0.8696, 0.3252, 0.8633, 0.168, 0.8696, 0.168, 0.8633, 0.168, 0.8696, 0.3252, 0.8633, 0.3247, 0.8696, 0.1426, 0.8696, 0.168, 0.8633, 0.168, 0.8633, 0.168, 0.8633, 0.1426, 0.8696, 0.1426, 0.8696, 0.02539, 0.8696, 0.1045, 0.8633, 0.0249, 0.8633, 0.1045, 0.8633, 0.0249, 0.8696, 0.1045, 0.5488, 0.105, 0.5762, 0.2075, 0.4861, 0.207, 0.4861, 0.207, 0.4861, 0.08496, 0.5488, 0.105, 0.7505, 0.7119, 0.7241, 0.6499, 0.7505, 0.6455, 0.7241, 0.6499, 0.7505, 0.7119, 0.7241, 0.7258, 0.7505, 0.5388, 0.7505, 0.6455, 0.7241, 0.6499, 0.7241, 0.6499, 0.7241, 0.531, 0.7505, 0.5388, 0.4502, 0.6321, 0.397, 0.4268, 0.4939, 0.4478, 0.397, 0.4268, 0.4502, 0.6321, 0.397, 0.6323, 0.4924, 0.04004, 0.6826, 0.05273, 0.4924, 0.05176, 0.6826, 0.05273, 0.4924, 0.04004, 0.6826, 0.04102, 0.8701, 0.7681, 0.8647, 0.8636, 0.8633, 0.7678, 0.8647, 0.8636, 0.8701, 0.7681, 0.8716, 0.866, 0.9253, 0.6729, 0.918, 0.7938, 0.9185, 0.6731, 0.918, 0.7938, 0.9253, 0.6729, 0.9248, 0.7946, 0.8135, 0.2832, 0.8198, 0.02588, 0.8198, 0.2832, 0.8198, 0.02588, 0.8135, 0.2832, 0.8135, 0.0249, 0.9233, 0.3452, 0.9194, 0.4644, 0.9189, 0.3452, 0.9194, 0.4644, 0.9233, 0.3452, 0.9238, 0.4653, 0.8696, 0.3252, 0.8633, 0.439, 0.8633, 0.3247, 0.8633, 0.439, 0.8696, 0.3252, 0.8696, 0.439, 0.7148, 0.1821, 0.6494, 0.1313, 0.6729, 0.124, 0.6729, 0.124, 0.7324, 0.1592, 0.7148, 0.1821, 0.6729, 0.124, 0.7402, 0.06982, 0.7324, 0.1592, 0.3047, 0.8221, 0.3052, 0.944, 0.2542, 0.9479, 0.3047, 0.8221, 0.2542, 0.9479, 0.2783, 0.8131, 0.2783, 0.8131, 0.2542, 0.9479, 0.2036, 0.9479, 0.2213, 0.7617, 0.2783, 0.8131, 0.2036, 0.9479, 0.2783, 0.8131, 0.2213, 0.7617, 0.2781, 0.7623, 0.2781, 0.7623, 0.2213, 0.7617, 0.2305, 0.6653, 0.2776, 0.6648, 0.2781, 0.7623, 0.2305, 0.6653, 0.5342, 0.395, 0.4438, 0.395, 0.4426, 0.3677, 0.5342, 0.395, 0.4426, 0.3677, 0.5371, 0.3438, 0.5371, 0.3438, 0.4426, 0.3677, 0.4414, 0.3042, 0.5371, 0.3438, 0.4414, 0.3042, 0.5376, 0.293, 0.364, 0.6907, 0.3188, 0.697, 0.3635, 0.637, 0.3188, 0.697, 0.2837, 0.499, 0.3635, 0.637, 0.3635, 0.637, 0.2837, 0.499, 0.3625, 0.531, 0.2837, 0.499, 0.3621, 0.4873, 0.3625, 0.531, 0.2837, 0.499, 0.3613, 0.4268, 0.3621, 0.4873, 0.2482, 0.4575, 0.3613, 0.4268, 0.2837, 0.499, 0.2482, 0.4575, 0.2837, 0.499, 0.2607, 0.4932, 0.04065, 0.5906, 0.1364, 0.6021, 0.1362, 0.6038, 0.1362, 0.6038, 0.03998, 0.637, 0.04065, 0.5906, 0.03998, 0.637, 0.1362, 0.6038, 0.1375, 0.6382, 0.9741, 0.165, 0.9775, 0.1919, 0.9722, 0.1919, 0.9775, 0.1919, 0.9741, 0.165, 0.9775, 0.165, 0.9741, 0.07373, 0.9775, 0.165, 0.9741, 0.165, 0.9775, 0.165, 0.9741, 0.07373, 0.9775, 0.07373, 0.9775, 0.04688, 0.9775, 0.07373, 0.9741, 0.07373, 0.9741, 0.07373, 0.9722, 0.04688, 0.9775, 0.04688, 0.9761, 0.4062, 0.9775, 0.4297, 0.9722, 0.4297, 0.9722, 0.4297, 0.9722, 0.4062, 0.9761, 0.4062, 0.9722, 0.4062, 0.9761, 0.3071, 0.9761, 0.4062, 0.9722, 0.4062, 0.9722, 0.3071, 0.9761, 0.3071, 0.9722, 0.2837, 0.9761, 0.3071, 0.9722, 0.3071, 0.9761, 0.3071, 0.9722, 0.2837, 0.9775, 0.2837, 0.5752, 0.8881, 0.627, 0.9362, 0.6172, 0.9585, 0.627, 0.9362, 0.5752, 0.8881, 0.6001, 0.873, 0.627, 0.9362, 0.6001, 0.873, 0.6895, 0.8751, 0.8789, 0.9803, 0.8545, 0.9803, 0.8545, 0.9734, 0.8545, 0.9734, 0.8789, 0.9734, 0.8789, 0.9803, 0.9658, 0.9803, 0.8789, 0.9803, 0.8789, 0.9734, 0.8789, 0.9734, 0.9658, 0.9734, 0.9658, 0.9803, 0.8638, 0.5933, 0.8706, 0.6399, 0.8638, 0.6396, 0.8706, 0.6399, 0.8638, 0.5933, 0.8706, 0.5933, 0.8638, 0.5186, 0.8706, 0.5933, 0.8638, 0.5933, 0.8706, 0.5933, 0.8638, 0.5186, 0.8706, 0.5186, 0.4941, 0.8474, 0.501, 0.9544, 0.4924, 0.8475, 0.4941, 0.8474, 0.5029, 0.9551, 0.501, 0.9544, 0.5337, 0.8475, 0.5029, 0.9551, 0.4941, 0.8474, 0.5029, 0.9551, 0.5337, 0.8475, 0.5356, 0.9555, 0.5962, 0.5791, 0.5928, 0.6541, 0.5903, 0.6533, 0.564, 0.6016, 0.5962, 0.5791, 0.5903, 0.6533, 0.5962, 0.5791, 0.564, 0.6016, 0.5776, 0.5361, 0.5439, 0.5623, 0.5776, 0.5361, 0.564, 0.6016, 0.5776, 0.5361, 0.5439, 0.5623, 0.5308, 0.5356, 0.5308, 0.5356, 0.5669, 0.4443, 0.5776, 0.5361, 0.5776, 0.5361, 0.5669, 0.4443, 0.5962, 0.4419, 0.6543, 0.2637, 0.6494, 0.1895, 0.6504, 0.189, 0.6494, 0.1895, 0.6543, 0.2637, 0.623, 0.2441, 0.6367, 0.3071, 0.623, 0.2441, 0.6543, 0.2637, 0.623, 0.2441, 0.6367, 0.3071, 0.604, 0.2822, 0.6367, 0.3071, 0.5903, 0.3101, 0.604, 0.2822, 0.6255, 0.3984, 0.5903, 0.3101, 0.6367, 0.3071, 0.6367, 0.3071, 0.6543, 0.4009, 0.6255, 0.3984, 0.3176, 0.146, 0.2722, 0.08496, 0.3179, 0.09131, 0.2386, 0.2847, 0.2722, 0.08496, 0.3176, 0.146, 0.2386, 0.2847, 0.3176, 0.146, 0.3171, 0.252, 0.2386, 0.2847, 0.3171, 0.252, 0.3169, 0.2969, 0.2386, 0.2847, 0.3169, 0.2969, 0.3167, 0.3574, 0.2386, 0.2847, 0.3167, 0.3574, 0.2036, 0.3271, 0.2036, 0.3271, 0.2158, 0.291, 0.2386, 0.2847, 0.3694, 0.8204, 0.3374, 0.7859, 0.3638, 0.7838, 0.3374, 0.7859, 0.3694, 0.8204, 0.3374, 0.9288, 0.3694, 0.8204, 0.4478, 0.96, 0.3374, 0.9288, 0.4478, 0.96, 0.3694, 0.8204, 0.4441, 0.8209, 0.1375, 0.6382, 0.03998, 0.7346, 0.03998, 0.637, 0.03998, 0.7346, 0.1375, 0.6382, 0.1763, 0.7485, 0.1122, 0.8091, 0.03998, 0.7346, 0.1763, 0.7485, 0.1375, 0.9244, 0.1122, 0.8091, 0.1763, 0.7485, 0.03998, 0.7346, 0.1122, 0.8091, 0.03998, 0.7855, 0.5356, 0.6648, 0.4812, 0.7504, 0.4712, 0.6658, 0.5356, 0.6648, 0.5337, 0.8475, 0.4812, 0.7504, 0.4941, 0.8474, 0.4812, 0.7504, 0.5337, 0.8475, 0.4941, 0.8474, 0.4924, 0.8475, 0.4812, 0.7504, 0.09058, 0.1333, 0.1038, 0.2563, 0.03998, 0.2788, 0.03998, 0.2788, 0.03998, 0.04004, 0.09058, 0.1333, 0.03998, 0.04004, 0.1918, 0.04688, 0.09058, 0.1333, 0.1918, 0.04688, 0.1993, 0.2231, 0.09058, 0.1333, 0.09058, 0.1333, 0.1993, 0.2231, 0.129, 0.2476, 0.0907, 0.4668, 0.129, 0.3535, 0.1998, 0.3784, 0.1998, 0.3784, 0.1923, 0.5527, 0.0907, 0.4668, 0.03998, 0.5596, 0.0907, 0.4668, 0.1923, 0.5527, 0.03998, 0.5596, 0.03998, 0.3228, 0.0907, 0.4668, 0.0907, 0.4668, 0.03998, 0.3228, 0.1039, 0.3452])
_ca = me_sm_env_struct_scrapyard_debris_cluster_04_md_001.color_attributes.new('PSKVTXCOL_0', 'BYTE_COLOR', 'CORNER')
_ca.data.foreach_set('color', [0.0, 0.0, 0.0, 1.0, 0.0, 0.0, 0.0, 1.0, 0.0, 0.0, 0.0, 1.0, 0.0, 0.0, 0.0, 1.0, 0.0, 0.0, 0.0, 1.0, 0.0, 0.0, 0.0, 1.0, 0.0, 0.0, 0.0, 1.0, 0.0, 0.0, 0.0, 1.0, 0.0, 0.0, 0.0, 1.0, 0.0, 0.0, 0.0, 1.0, 0.0, 0.0, 0.0, 1.0, 0.0, 0.0, 0.0, 1.0, 0.0, 0.0, 0.0, 1.0, 0.0, 0.0, 0.0, 1.0, 0.0, 0.0, 0.0, 1.0, 0.0, 0.0, 0.0, 1.0, 0.0, 0.0, 0.0, 1.0, 0.0, 0.0, 0.0, 1.0, 0.0, 0.0, 0.0, 1.0, 0.0, 0.0, 0.0, 1.0, 0.0, 0.0, 0.0, 1.0, 0.0, 0.0, 0.0, 1.0, 0.0, 0.0, 0.0, 1.0, 0.0, 0.0, 0.0, 1.0, 0.0, 0.0, 0.0, 1.0, 0.0, 0.0, 0.0, 1.0, 0.0, 0.0, 0.0, 1.0, 0.0, 0.0, 0.0, 1.0, 0.0, 0.0, 0.0, 1.0, 0.0, 0.0, 0.0, 1.0, 0.0, 0.0, 0.0, 1.0, 0.0, 0.0, 0.0, 1.0, 0.0, 0.0, 0.0, 1.0, 0.0, 0.0, 0.0, 1.0, 0.0, 0.0, 0.0, 1.0, 0.0, 0.0, 0.0, 1.0, 0.0, 0.0, 0.0, 1.0, 0.0, 0.0, 0.0, 1.0, 0.0, 0.0, 0.0, 1.0, 0.0, 0.0, 0.0, 1.0, 0.0, 0.0, 0.0, 1.0, 0.0, 0.0, 0.0, 1.0, 0.0, 0.0, 0.0, 1.0, 0.0, 0.0, 0.0, 1.0, 0.0, 0.0, 0.0, 1.0, 0.0, 0.0, 0.0, 1.0, 0.0, 0.0, 0.0, 1.0, 0.0, 0.0, 0.0, 1.0, 0.0, 0.0, 0.0, 1.0, 0.0, 0.0, 0.0, 1.0, 0.0, 0.0, 0.0, 1.0, 0.0, 0.0, 0.0, 1.0, 0.0, 0.0, 0.0, 1.0, 0.0, 0.0, 0.0, 1.0, 0.0, 0.0, 0.0, 1.0, 0.0, 0.0, 0.0, 1.0, 0.0, 0.0, 0.0, 1.0, 0.0, 0.0, 0.0, 1.0, 0.0, 0.0, 0.0, 1.0, 0.0, 0.0, 0.0, 1.0, 0.0, 0.0, 0.0, 1.0, 0.0, 0.0, 0.0, 1.0, 0.0, 0.0, 0.0, 1.0, 0.0, 0.0, 0.0, 1.0, 0.0, 0.0, 0.0, 1.0, 0.0, 0.0, 0.0, 1.0, 0.0, 0.0, 0.0, 1.0, 0.0, 0.0, 0.0, 1.0, 0.0, 0.0, 0.0, 1.0, 0.0, 0.0, 0.0, 1.0, 0.0, 0.0, 0.0, 1.0, 0.0, 0.0, 0.0, 1.0, 0.0, 0.0, 0.0, 1.0, 0.0, 0.0, 0.0, 1.0, 0.0, 0.0, 0.0, 1.0, 0.0, 0.0, 0.0, 1.0, 0.0, 0.0, 0.0, 1.0, 0.0, 0.0, 0.0, 1.0, 0.0, 0.0, 0.0, 1.0, 0.0, 0.0, 0.0, 1.0, 0.0, 0.0, 0.0, 1.0, 0.0, 0.0, 0.0, 1.0, 0.0, 0.0, 0.0, 1.0, 0.0, 0.0, 0.0, 1.0, 0.0, 0.0, 0.0, 1.0, 0.0, 0.0, 0.0, 1.0, 0.0, 0.0, 0.0, 1.0, 0.0, 0.0, 0.0, 1.0, 0.0, 0.0, 0.0, 1.0, 0.0, 0.0, 0.0, 1.0, 0.0, 0.0, 0.0, 1.0, 0.0, 0.0, 0.0, 1.0, 0.0, 0.0, 0.0, 1.0, 0.0, 0.0, 0.0, 1.0, 0.0, 0.0, 0.0, 1.0, 0.0, 0.0, 0.0, 1.0, 0.0, 0.0, 0.0, 1.0, 0.0, 0.0, 0.0, 1.0, 0.0, 0.0, 0.0, 1.0, 0.0, 0.0, 0.0, 1.0, 0.0, 0.0, 0.0, 1.0, 0.0, 0.0, 0.0, 1.0, 0.0, 0.0, 0.0, 1.0, 0.0, 0.0, 0.0, 1.0, 0.0, 0.0, 0.0, 1.0, 0.0, 0.0, 0.0, 1.0, 0.0, 0.0, 0.0, 1.0, 0.0, 0.0, 0.0, 1.0, 0.0, 0.0, 0.0, 1.0, 0.0, 0.0, 0.0, 1.0, 0.0, 0.0, 0.0, 1.0, 0.0, 0.0, 0.0, 1.0, 0.0, 0.0, 0.0, 1.0, 0.0, 0.0, 0.0, 1.0, 0.0, 0.0, 0.0, 1.0, 0.0, 0.0, 0.0, 1.0, 0.0, 0.0, 0.0, 1.0, 0.0, 0.0, 0.0, 1.0, 0.0, 0.0, 0.0, 1.0, 0.0, 0.0, 0.0, 1.0, 0.0, 0.0, 0.0, 1.0, 0.0, 0.0, 0.0, 1.0, 0.0, 0.0, 0.0, 1.0, 0.0, 0.0, 0.0, 1.0, 0.0, 0.0, 0.0, 1.0, 0.0, 0.0, 0.0, 1.0, 0.0, 0.0, 0.0, 1.0, 0.0, 0.0, 0.0, 1.0, 0.0, 0.0, 0.0, 1.0, 0.0, 0.0, 0.0, 1.0, 0.0, 0.0, 0.0, 1.0, 0.0, 0.0, 0.0, 1.0, 0.0, 0.0, 0.0, 1.0, 0.0, 0.0, 0.0, 1.0, 0.0, 0.0, 0.0, 1.0, 0.0, 0.0, 0.0, 1.0, 0.0, 0.0, 0.0, 1.0, 0.0, 0.0, 0.0, 1.0, 0.0, 0.0, 0.0, 1.0, 0.0, 0.0, 0.0, 1.0, 0.0, 0.0, 0.0, 1.0, 0.0, 0.0, 0.0, 1.0, 0.0, 0.0, 0.0, 1.0, 0.0, 0.0, 0.0, 1.0, 0.0, 0.0, 0.0, 1.0, 0.0, 0.0, 0.0, 1.0, 0.0, 0.0, 0.0, 1.0, 0.0, 0.0, 0.0, 1.0, 0.0, 0.0, 0.0, 1.0, 0.0, 0.0, 0.0, 1.0, 0.0, 0.0, 0.0, 1.0, 0.0, 0.0, 0.0, 1.0, 0.0, 0.0, 0.0, 1.0, 0.0, 0.0, 0.0, 1.0, 0.0, 0.0, 0.0, 1.0, 0.0, 0.0, 0.0, 1.0, 0.0, 0.0, 0.0, 1.0, 0.0, 0.0, 0.0, 1.0, 0.0, 0.0, 0.0, 1.0, 0.0, 0.0, 0.0, 1.0, 0.0, 0.0, 0.0, 1.0, 0.0, 0.0, 0.0, 1.0, 0.0, 0.0, 0.0, 1.0, 0.0, 0.0, 0.0, 1.0, 0.0, 0.0, 0.0, 1.0, 0.0, 0.0, 0.0, 1.0, 0.0, 0.0, 0.0, 1.0, 0.0, 0.0, 0.0, 1.0, 0.0, 0.0, 0.0, 1.0, 0.0, 0.0, 0.0, 1.0, 0.0, 0.0, 0.0, 1.0, 0.0, 0.0, 0.0, 1.0, 0.0, 0.0, 0.0, 1.0, 0.0, 0.0, 0.0, 1.0, 0.0, 0.0, 0.0, 1.0, 0.0, 0.0, 0.0, 1.0, 0.0, 0.0, 0.0, 1.0, 0.0, 0.0, 0.0, 1.0, 0.0, 0.0, 0.0, 1.0, 0.0, 0.0, 0.0, 1.0, 0.0, 0.0, 0.0, 1.0, 0.0, 0.0, 0.0, 1.0, 0.0, 0.0, 0.0, 1.0, 0.0, 0.0, 0.0, 1.0, 0.0, 0.0, 0.0, 1.0, 0.0, 0.0, 0.0, 1.0, 0.0, 0.0, 0.0, 1.0, 0.0, 0.0, 0.0, 1.0, 0.0, 0.0, 0.0, 1.0, 0.0, 0.0, 0.0, 1.0, 0.0, 0.0, 0.0, 1.0, 0.0, 0.0, 0.0, 1.0, 0.0, 0.0, 0.0, 1.0, 0.0, 0.0, 0.0, 1.0, 0.0, 0.0, 0.0, 1.0, 0.0, 0.0, 0.0, 1.0, 0.0, 0.0, 0.0, 1.0, 0.0, 0.0, 0.0, 1.0, 0.0, 0.0, 0.0, 1.0, 0.0, 0.0, 0.0, 1.0, 0.0, 0.0, 0.0, 1.0, 0.0, 0.0, 0.0, 1.0, 0.0, 0.0, 0.0, 1.0, 0.0, 0.0, 0.0, 1.0, 0.0, 0.0, 0.0, 1.0, 0.0, 0.0, 0.0, 1.0, 0.0, 0.0, 0.0, 1.0, 0.0, 0.0, 0.0, 1.0, 0.0, 0.0, 0.0, 1.0, 0.0, 0.0, 0.0, 1.0, 0.0, 0.0, 0.0, 1.0, 0.0, 0.0, 0.0, 1.0, 0.0, 0.0, 0.0, 1.0, 0.0, 0.0, 0.0, 1.0, 0.0, 0.0, 0.0, 1.0, 0.0, 0.0, 0.0, 1.0, 0.0, 0.0, 0.0, 1.0, 0.0, 0.0, 0.0, 1.0, 0.0, 0.0, 0.0, 1.0, 0.0, 0.0, 0.0, 1.0, 0.0, 0.0, 0.0, 1.0, 0.0, 0.0, 0.0, 1.0, 0.0, 0.0, 0.0, 1.0, 0.0, 0.0, 0.0, 1.0, 0.0, 0.0, 0.0, 1.0, 0.0, 0.0, 0.0, 1.0, 0.0, 0.0, 0.0, 1.0, 0.0, 0.0, 0.0, 1.0, 0.0, 0.0, 0.0, 1.0, 0.0, 0.0, 0.0, 1.0, 0.0, 0.0, 0.0, 1.0, 0.0, 0.0, 0.0, 1.0, 0.0, 0.0, 0.0, 1.0, 0.0, 0.0, 0.0, 1.0, 0.0, 0.0, 0.0, 1.0, 0.0, 0.0, 0.0, 1.0, 0.0, 0.0, 0.0, 1.0, 0.0, 0.0, 0.0, 1.0, 0.0, 0.0, 0.0, 1.0, 0.0, 0.0, 0.0, 1.0, 0.0, 0.0, 0.0, 1.0, 0.0, 0.0, 0.0, 1.0, 0.0, 0.0, 0.0, 1.0, 0.0, 0.0, 0.0, 1.0, 0.0, 0.0, 0.0, 1.0, 0.0, 0.0, 0.0, 1.0, 0.0, 0.0, 0.0, 1.0, 0.0, 0.0, 0.0, 1.0, 0.0, 0.0, 0.0, 1.0, 0.0, 0.0, 0.0, 1.0, 0.0, 0.0, 0.0, 1.0, 0.0, 0.0, 0.0, 1.0, 0.0, 0.0, 0.0, 1.0, 0.0, 0.0, 0.0, 1.0, 0.0, 0.0, 0.0, 1.0, 0.0, 0.0, 0.0, 1.0, 0.0, 0.0, 0.0, 1.0, 0.0, 0.0, 0.0, 1.0, 0.0, 0.0, 0.0, 1.0, 0.0, 0.0, 0.0, 1.0, 0.0, 0.0, 0.0, 1.0, 0.0, 0.0, 0.0, 1.0, 0.0, 0.0, 0.0, 1.0, 0.0, 0.0, 0.0, 1.0, 0.0, 0.0, 0.0, 1.0, 0.0, 0.0, 0.0, 1.0, 0.0, 0.0, 0.0, 1.0, 0.0, 0.0, 0.0, 1.0, 0.0, 0.0, 0.0, 1.0, 0.0, 0.0, 0.0, 1.0, 0.0, 0.0, 0.0, 1.0, 0.0, 0.0, 0.0, 1.0, 0.0, 0.0, 0.0, 1.0, 0.0, 0.0, 0.0, 1.0, 0.0, 0.0, 0.0, 1.0, 0.0, 0.0, 0.0, 1.0, 0.0, 0.0, 0.0, 1.0, 0.0, 0.0, 0.0, 1.0, 0.0, 0.0, 0.0, 1.0, 0.0, 0.0, 0.0, 1.0, 0.0, 0.0, 0.0, 1.0, 0.0, 0.0, 0.0, 1.0, 0.0, 0.0, 0.0, 1.0, 0.0, 0.0, 0.0, 1.0, 0.0, 0.0, 0.0, 1.0, 0.0, 0.0, 0.0, 1.0, 0.0, 0.0, 0.0, 1.0, 0.0, 0.0, 0.0, 1.0, 0.0, 0.0, 0.0, 1.0, 0.0, 0.0, 0.0, 1.0, 0.0, 0.0, 0.0, 1.0, 0.0, 0.0, 0.0, 1.0, 0.0, 0.0, 0.0, 1.0, 0.0, 0.0, 0.0, 1.0, 0.0, 0.0, 0.0, 1.0, 0.0, 0.0, 0.0, 1.0, 0.0, 0.0, 0.0, 1.0, 0.0, 0.0, 0.0, 1.0, 0.0, 0.0, 0.0, 1.0, 0.0, 0.0, 0.0, 1.0, 0.0, 0.0, 0.0, 1.0, 0.0, 0.0, 0.0, 1.0, 0.0, 0.0, 0.0, 1.0, 0.0, 0.0, 0.0, 1.0, 0.0, 0.0, 0.0, 1.0, 0.0, 0.0, 0.0, 1.0, 0.0, 0.0, 0.0, 1.0, 0.0, 0.0, 0.0, 1.0, 0.0, 0.0, 0.0, 1.0, 0.0, 0.0, 0.0, 1.0, 0.0, 0.0, 0.0, 1.0, 0.0, 0.0, 0.0, 1.0, 0.0, 0.0, 0.0, 1.0, 0.0, 0.0, 0.0, 1.0, 0.0, 0.0, 0.0, 1.0, 0.0, 0.0, 0.0, 1.0, 0.0, 0.0, 0.0, 1.0, 0.0, 0.0, 0.0, 1.0, 0.0, 0.0, 0.0, 1.0, 0.0, 0.0, 0.0, 1.0, 0.0, 0.0, 0.0, 1.0, 0.0, 0.0, 0.0, 1.0, 0.0, 0.0, 0.0, 1.0, 0.0, 0.0, 0.0, 1.0, 0.0, 0.0, 0.0, 1.0, 0.0, 0.0, 0.0, 1.0, 0.0, 0.0, 0.0, 1.0, 0.0, 0.0, 0.0, 1.0, 0.0, 0.0, 0.0, 1.0, 0.0, 0.0, 0.0, 1.0, 0.0, 0.0, 0.0, 1.0, 0.0, 0.0, 0.0, 1.0, 0.0, 0.0, 0.0, 1.0, 0.0, 0.0, 0.0, 1.0, 0.0, 0.0, 0.0, 1.0, 0.0, 0.0, 0.0, 1.0, 0.0, 0.0, 0.0, 1.0, 0.0, 0.0, 0.0, 1.0, 0.0, 0.0, 0.0, 1.0, 0.0, 0.0, 0.0, 1.0, 0.0, 0.0, 0.0, 1.0, 0.0, 0.0, 0.0, 1.0, 0.0, 0.0, 0.0, 1.0, 0.0, 0.0, 0.0, 1.0, 0.0, 0.0, 0.0, 1.0, 0.0, 0.0, 0.0, 1.0, 0.0, 0.0, 0.0, 1.0, 0.0, 0.0, 0.0, 1.0, 0.0, 0.0, 0.0, 1.0, 0.0, 0.0, 0.0, 1.0, 0.0, 0.0, 0.0, 1.0, 0.0, 0.0, 0.0, 1.0, 0.0, 0.0, 0.0, 1.0, 0.0, 0.0, 0.0, 1.0, 0.0, 0.0, 0.0, 1.0, 0.0, 0.0, 0.0, 1.0, 0.0, 0.0, 0.0, 1.0, 0.0, 0.0, 0.0, 1.0, 0.0, 0.0, 0.0, 1.0, 0.0, 0.0, 0.0, 1.0, 0.0, 0.0, 0.0, 1.0, 0.0, 0.0, 0.0, 1.0, 0.0, 0.0, 0.0, 1.0, 0.0, 0.0, 0.0, 1.0, 0.0, 0.0, 0.0, 1.0, 0.0, 0.0, 0.0, 1.0, 0.0, 0.0, 0.0, 1.0, 0.0, 0.0, 0.0, 1.0, 0.0, 0.0, 0.0, 1.0, 0.0, 0.0, 0.0, 1.0, 0.0, 0.0, 0.0, 1.0, 0.0, 0.0, 0.0, 1.0, 0.0, 0.0, 0.0, 1.0, 0.0, 0.0, 0.0, 1.0, 0.0, 0.0, 0.0, 1.0, 0.0, 0.0, 0.0, 1.0, 0.0, 0.0, 0.0, 1.0, 0.0, 0.0, 0.0, 1.0, 0.0, 0.0, 0.0, 1.0, 0.0, 0.0, 0.0, 1.0, 0.0, 0.0, 0.0, 1.0, 0.0, 0.0, 0.0, 1.0, 0.0, 0.0, 0.0, 1.0, 0.0, 0.0, 0.0, 1.0, 0.0, 0.0, 0.0, 1.0, 0.0, 0.0, 0.0, 1.0, 0.0, 0.0, 0.0, 1.0, 0.0, 0.0, 0.0, 1.0, 0.0, 0.0, 0.0, 1.0, 0.0, 0.0, 0.0, 1.0, 0.0, 0.0, 0.0, 1.0, 0.0, 0.0, 0.0, 1.0, 0.0, 0.0, 0.0, 1.0, 0.0, 0.0, 0.0, 1.0, 0.0, 0.0, 0.0, 1.0, 0.0, 0.0, 0.0, 1.0, 0.0, 0.0, 0.0, 1.0, 0.0, 0.0, 0.0, 1.0, 0.0, 0.0, 0.0, 1.0, 0.0, 0.0, 0.0, 1.0, 0.0, 0.0, 0.0, 1.0, 0.0, 0.0, 0.0, 1.0, 0.0, 0.0, 0.0, 1.0, 0.0, 0.0, 0.0, 1.0, 0.0, 0.0, 0.0, 1.0, 0.0, 0.0, 0.0, 1.0, 0.0, 0.0, 0.0, 1.0, 0.0, 0.0, 0.0, 1.0, 0.0, 0.0, 0.0, 1.0, 0.0, 0.0, 0.0, 1.0, 0.0, 0.0, 0.0, 1.0, 0.0, 0.0, 0.0, 1.0, 0.0, 0.0, 0.0, 1.0, 0.0, 0.0, 0.0, 1.0, 0.0, 0.0, 0.0, 1.0, 0.0, 0.0, 0.0, 1.0, 0.0, 0.0, 0.0, 1.0, 0.0, 0.0, 0.0, 1.0, 0.0, 0.0, 0.0, 1.0, 0.0, 0.0, 0.0, 1.0, 0.0, 0.0, 0.0, 1.0, 0.0, 0.0, 0.0, 1.0, 0.0, 0.0, 0.0, 1.0, 0.0, 0.0, 0.0, 1.0, 0.0, 0.0, 0.0, 1.0, 0.0, 0.0, 0.0, 1.0, 0.0, 0.0, 0.0, 1.0, 0.0, 0.0, 0.0, 1.0, 0.0, 0.0, 0.0, 1.0, 0.0, 0.0, 0.0, 1.0, 0.0, 0.0, 0.0, 1.0, 0.0, 0.0, 0.0, 1.0, 0.0, 0.0, 0.0, 1.0, 0.0, 0.0, 0.0, 1.0, 0.0, 0.0, 0.0, 1.0, 0.0, 0.0, 0.0, 1.0, 0.0, 0.0, 0.0, 1.0, 0.0, 0.0, 0.0, 1.0, 0.0, 0.0, 0.0, 1.0, 0.0, 0.0, 0.0, 1.0, 0.0, 0.0, 0.0, 1.0, 0.0, 0.0, 0.0, 1.0, 0.0, 0.0, 0.0, 1.0, 0.0, 0.0, 0.0, 1.0, 0.0, 0.0, 0.0, 1.0, 0.0, 0.0, 0.0, 1.0, 0.0, 0.0, 0.0, 1.0, 0.0, 0.0, 0.0, 1.0, 0.0, 0.0, 0.0, 1.0, 0.0, 0.0, 0.0, 1.0, 0.0, 0.0, 0.0, 1.0, 0.0, 0.0, 0.0, 1.0, 0.0, 0.0, 0.0, 1.0, 0.0, 0.0, 0.0, 1.0, 0.0, 0.0, 0.0, 1.0, 0.0, 0.0, 0.0, 1.0, 0.0, 0.0, 0.0, 1.0, 0.0, 0.0, 0.0, 1.0, 0.0, 0.0, 0.0, 1.0, 0.0, 0.0, 0.0, 1.0, 0.0, 0.0, 0.0, 1.0, 0.0, 0.0, 0.0, 1.0, 0.0, 0.0, 0.0, 1.0, 0.0, 0.0, 0.0, 1.0, 0.0, 0.0, 0.0, 1.0, 0.0, 0.0, 0.0, 1.0, 0.0, 0.0, 0.0, 1.0, 0.0, 0.0, 0.0, 1.0, 0.0, 0.0, 0.0, 1.0, 0.0, 0.0, 0.0, 1.0, 0.0, 0.0, 0.0, 1.0, 0.0, 0.0, 0.0, 1.0, 0.0, 0.0, 0.0, 1.0, 0.0, 0.0, 0.0, 1.0, 0.0, 0.0, 0.0, 1.0, 0.0, 0.0, 0.0, 1.0, 0.0, 0.0, 0.0, 1.0, 0.0, 0.0, 0.0, 1.0, 0.0, 0.0, 0.0, 1.0, 0.0, 0.0, 0.0, 1.0, 0.0, 0.0, 0.0, 1.0, 0.0, 0.0, 0.0, 1.0, 0.0, 0.0, 0.0, 1.0, 0.0, 0.0, 0.0, 1.0, 0.0, 0.0, 0.0, 1.0, 0.0, 0.0, 0.0, 1.0, 0.0, 0.0, 0.0, 1.0, 0.0, 0.0, 0.0, 1.0, 0.0, 0.0, 0.0, 1.0, 0.0, 0.0, 0.0, 1.0, 0.0, 0.0, 0.0, 1.0, 0.0, 0.0, 0.0, 1.0, 0.0, 0.0, 0.0, 1.0, 0.0, 0.0, 0.0, 1.0, 0.0, 0.0, 0.0, 1.0, 0.0, 0.0, 0.0, 1.0, 0.0, 0.0, 0.0, 1.0, 0.0, 0.0, 0.0, 1.0, 0.0, 0.0, 0.0, 1.0, 0.0, 0.0, 0.0, 1.0, 0.0, 0.0, 0.0, 1.0, 0.0, 0.0, 0.0, 1.0, 0.0, 0.0, 0.0, 1.0, 0.0, 0.0, 0.0, 1.0, 0.0, 0.0, 0.0, 1.0, 0.0, 0.0, 0.0, 1.0, 0.0, 0.0, 0.0, 1.0, 0.0, 0.0, 0.0, 1.0, 0.0, 0.0, 0.0, 1.0, 0.0, 0.0, 0.0, 1.0, 0.0, 0.0, 0.0, 1.0, 0.0, 0.0, 0.0, 1.0, 0.0, 0.0, 0.0, 1.0, 0.0, 0.0, 0.0, 1.0, 0.0, 0.0, 0.0, 1.0, 0.0, 0.0, 0.0, 1.0, 0.0, 0.0, 0.0, 1.0, 0.0, 0.0, 0.0, 1.0, 0.0, 0.0, 0.0, 1.0, 0.0, 0.0, 0.0, 1.0, 0.0, 0.0, 0.0, 1.0, 0.0, 0.0, 0.0, 1.0, 0.0, 0.0, 0.0, 1.0, 0.0, 0.0, 0.0, 1.0, 0.0, 0.0, 0.0, 1.0, 0.0, 0.0, 0.0, 1.0, 0.0, 0.0, 0.0, 1.0, 0.0, 0.0, 0.0, 1.0, 0.0, 0.0, 0.0, 1.0, 0.0, 0.0, 0.0, 1.0, 0.0, 0.0, 0.0, 1.0, 0.0, 0.0, 0.0, 1.0, 0.0, 0.0, 0.0, 1.0, 0.0, 0.0, 0.0, 1.0, 0.0, 0.0, 0.0, 1.0, 0.0, 0.0, 0.0, 1.0, 0.0, 0.0, 0.0, 1.0, 0.0, 0.0, 0.0, 1.0, 0.0, 0.0, 0.0, 1.0, 0.0, 0.0, 0.0, 1.0, 0.0, 0.0, 0.0, 1.0, 0.0, 0.0, 0.0, 1.0, 0.0, 0.0, 0.0, 1.0, 0.0, 0.0, 0.0, 1.0, 0.0, 0.0, 0.0, 1.0, 0.0, 0.0, 0.0, 1.0, 0.0, 0.0, 0.0, 1.0, 0.0, 0.0, 0.0, 1.0, 0.0, 0.0, 0.0, 1.0, 0.0, 0.0, 0.0, 1.0, 0.0, 0.0, 0.0, 1.0, 0.0, 0.0, 0.0, 1.0, 0.0, 0.0, 0.0, 1.0, 0.0, 0.0, 0.0, 1.0, 0.0, 0.0, 0.0, 1.0, 0.0, 0.0, 0.0, 1.0, 0.0, 0.0, 0.0, 1.0, 0.0, 0.0, 0.0, 1.0, 0.0, 0.0, 0.0, 1.0, 0.0, 0.0, 0.0, 1.0, 0.0, 0.0, 0.0, 1.0, 0.0, 0.0, 0.0, 1.0, 0.0, 0.0, 0.0, 1.0, 0.0, 0.0, 0.0, 1.0, 0.0, 0.0, 0.0, 1.0, 0.0, 0.0, 0.0, 1.0, 0.0, 0.0, 0.0, 1.0, 0.0, 0.0, 0.0, 1.0, 0.0, 0.0, 0.0, 1.0, 0.0, 0.0, 0.0, 1.0, 0.0, 0.0, 0.0, 1.0, 0.0, 0.0, 0.0, 1.0, 0.0, 0.0, 0.0, 1.0, 0.0, 0.0, 0.0, 1.0, 0.0, 0.0, 0.0, 1.0, 0.0, 0.0, 0.0, 1.0, 0.0, 0.0, 0.0, 1.0, 0.0, 0.0, 0.0, 1.0, 0.0, 0.0, 0.0, 1.0, 0.0, 0.0, 0.0, 1.0, 0.0, 0.0, 0.0, 1.0, 0.0, 0.0, 0.0, 1.0, 0.0, 0.0, 0.0, 1.0, 0.0, 0.0, 0.0, 1.0, 0.0, 0.0, 0.0, 1.0, 0.0, 0.0, 0.0, 1.0, 0.0, 0.0, 0.0, 1.0, 0.0, 0.0, 0.0, 1.0, 0.0, 0.0, 0.0, 1.0, 0.0, 0.0, 0.0, 1.0, 0.0, 0.0, 0.0, 1.0, 0.0, 0.0, 0.0, 1.0, 0.0, 0.0, 0.0, 1.0, 0.0, 0.0, 0.0, 1.0, 0.0, 0.0, 0.0, 1.0, 0.0, 0.0, 0.0, 1.0, 0.0, 0.0, 0.0, 1.0, 0.0, 0.0, 0.0, 1.0, 0.0, 0.0, 0.0, 1.0, 0.0, 0.0, 0.0, 1.0, 0.0, 0.0, 0.0, 1.0, 0.0, 0.0, 0.0, 1.0, 0.0, 0.0, 0.0, 1.0])
me_sm_env_struct_scrapyard_debris_cluster_04_md_001.materials.append(mat_mi_env_scrapyard_metal_01)
me_sm_env_struct_scrapyard_debris_cluster_04_md_001.use_remesh_fix_poles = True
me_sm_env_struct_scrapyard_debris_cluster_04_md_001.use_remesh_preserve_attributes = False
me_sm_env_struct_scrapyard_debris_cluster_04_md_001.update()

# ---- objects
ob_sm_env_struct_scrapyard_debris_cluster_04_mo = bpy.data.objects.new('SM_ENV_STRUCT_ScrapYard_Debris_Cluster_04.mo', me_sm_env_struct_scrapyard_debris_cluster_04_md_001)

# ---- transforms, parenting, visibility, modifiers, constraints
ob_sm_env_struct_scrapyard_debris_cluster_04_mo.location = (0.0, 0.0, 0.0)

# ---- collection membership
scene.collection.objects.link(ob_sm_env_struct_scrapyard_debris_cluster_04_mo)

# ---- scene / render settings (as saved in the file)
scene.frame_start = 1; scene.frame_end = 250; scene.frame_set(1)
scene.render.engine = 'BLENDER_EEVEE_NEXT'
scene.cycles.sampling_pattern = 'TABULATED_SOBOL'
scene.cycles.use_light_tree = False
scene.view_settings.view_transform = 'Filmic'
bpy.context.view_layer.update()

# ---- added for rendering (the .blend has no active camera and no usable light): camera, sun
cam_auto = bpy.data.cameras.new('AutoCamera')
cam_auto.lens = 50.0
cam_auto.sensor_width = 36.0
cam_auto.clip_end = 1000.0
ob_auto_camera = bpy.data.objects.new('AutoCamera', cam_auto)
scene.collection.objects.link(ob_auto_camera)
ob_auto_camera.location = (7.70116, -8.6079, 7.48972)
ob_auto_camera.rotation_euler = (1.09748, -7.21219e-08, 0.694738)
scene.camera = ob_auto_camera
light_auto_sun = bpy.data.lights.new('AutoSun', 'SUN')
light_auto_sun.energy = 3.0
light_auto_sun.angle = 0.0523599
ob_auto_sun = bpy.data.objects.new('AutoSun', light_auto_sun)
scene.collection.objects.link(ob_auto_sun)
ob_auto_sun.rotation_euler = (0.872665, 0.174533, 0.523599)
bpy.context.view_layer.update()

